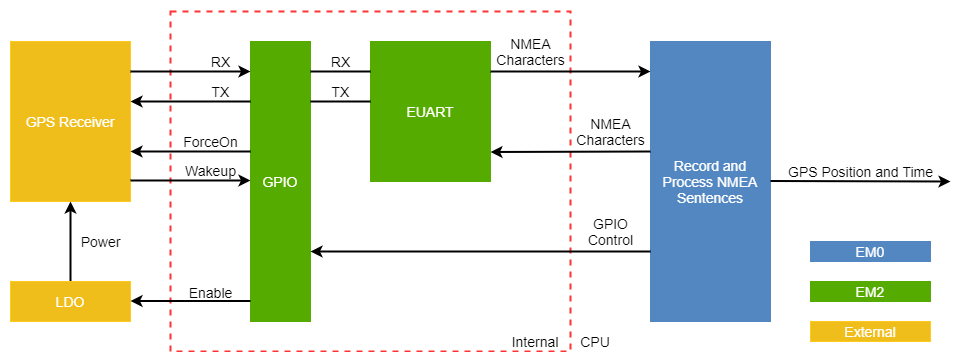

The diagram above was exported from draw.io. Its source (the exported page's mxGraphModel, read from the mxfile embedded in the PNG):
<mxGraphModel dx="1796" dy="1034" grid="1" gridSize="10" guides="1" tooltips="1" connect="1" arrows="1" fold="1" page="1" pageScale="1" pageWidth="1169" pageHeight="827" math="0" shadow="0">
  <root>
    <mxCell id="0" />
    <mxCell id="1" parent="0" />
    <mxCell id="5qwiEzvTeu9YLM4s0nPL-19" value="" style="rounded=0;whiteSpace=wrap;html=1;fontSize=14;fontColor=#000000;fillColor=none;strokeColor=#FF3333;dashed=1;strokeWidth=2;" vertex="1" parent="1">
      <mxGeometry x="200" y="50" width="400" height="340" as="geometry" />
    </mxCell>
    <mxCell id="5qwiEzvTeu9YLM4s0nPL-1" value="Record and Process NMEA Sentences" style="rounded=0;whiteSpace=wrap;html=1;strokeColor=#5387C2;fontSize=14;fontColor=#FFFFFF;fontStyle=0;fillColor=#5387C2;" vertex="1" parent="1">
      <mxGeometry x="680" y="80" width="120" height="280" as="geometry" />
    </mxCell>
    <mxCell id="5qwiEzvTeu9YLM4s0nPL-2" value="GPS Receiver" style="rounded=0;whiteSpace=wrap;html=1;strokeColor=#FFCA1C;fontColor=#FFFFFF;fontSize=14;fillColor=#F0BE1A;" vertex="1" parent="1">
      <mxGeometry x="40" y="80" width="120" height="160" as="geometry" />
    </mxCell>
    <mxCell id="5qwiEzvTeu9YLM4s0nPL-3" value="&lt;font style=&quot;font-size: 14px&quot;&gt;EUART&lt;/font&gt;" style="rounded=0;whiteSpace=wrap;html=1;fontColor=#FFFFFF;fillColor=#56AB00;strokeColor=#56AB00;" vertex="1" parent="1">
      <mxGeometry x="400" y="80" width="120" height="140" as="geometry" />
    </mxCell>
    <mxCell id="5qwiEzvTeu9YLM4s0nPL-4" value="EM0" style="rounded=0;whiteSpace=wrap;html=1;strokeColor=#5387C2;fontSize=14;fontColor=#FFFFFF;fontStyle=0;fillColor=#5387C2;" vertex="1" parent="1">
      <mxGeometry x="840" y="280" width="120" height="20" as="geometry" />
    </mxCell>
    <mxCell id="5qwiEzvTeu9YLM4s0nPL-5" value="GPS Position and Time" style="endArrow=classic;html=1;fontSize=14;strokeWidth=2;labelBackgroundColor=none;" edge="1" parent="1">
      <mxGeometry x="-0.0004" y="10" width="50" height="50" relative="1" as="geometry">
        <mxPoint x="800" y="219.5" as="sourcePoint" />
        <mxPoint x="980" y="220" as="targetPoint" />
        <mxPoint as="offset" />
      </mxGeometry>
    </mxCell>
    <mxCell id="5qwiEzvTeu9YLM4s0nPL-6" value="&lt;font style=&quot;font-size: 14px&quot;&gt;GPIO&lt;/font&gt;" style="rounded=0;whiteSpace=wrap;html=1;fontColor=#FFFFFF;fillColor=#56AB00;strokeColor=#56AB00;" vertex="1" parent="1">
      <mxGeometry x="280" y="80" width="60" height="280" as="geometry" />
    </mxCell>
    <mxCell id="5qwiEzvTeu9YLM4s0nPL-7" value="NMEA&lt;br&gt;Characters" style="endArrow=classic;html=1;strokeWidth=2;fontSize=14;labelBackgroundColor=none;" edge="1" parent="1">
      <mxGeometry x="-0.5" y="20" width="50" height="50" relative="1" as="geometry">
        <mxPoint x="520" y="110" as="sourcePoint" />
        <mxPoint x="680" y="110" as="targetPoint" />
        <mxPoint as="offset" />
      </mxGeometry>
    </mxCell>
    <mxCell id="5qwiEzvTeu9YLM4s0nPL-9" value="NMEA&lt;br&gt;Characters" style="endArrow=none;html=1;strokeWidth=2;fontSize=14;labelBackgroundColor=none;startArrow=classic;startFill=1;endFill=0;" edge="1" parent="1">
      <mxGeometry x="0.5008" y="20" width="50" height="50" relative="1" as="geometry">
        <mxPoint x="520" y="190.5" as="sourcePoint" />
        <mxPoint x="680" y="190" as="targetPoint" />
        <mxPoint as="offset" />
      </mxGeometry>
    </mxCell>
    <mxCell id="5qwiEzvTeu9YLM4s0nPL-11" value="Power" style="edgeStyle=orthogonalEdgeStyle;rounded=0;orthogonalLoop=1;jettySize=auto;html=1;labelBackgroundColor=none;startArrow=none;startFill=0;endArrow=classic;endFill=1;strokeWidth=2;fontSize=14;fontColor=#000000;" edge="1" parent="1" source="5qwiEzvTeu9YLM4s0nPL-10" target="5qwiEzvTeu9YLM4s0nPL-2">
      <mxGeometry y="-30" relative="1" as="geometry">
        <mxPoint as="offset" />
      </mxGeometry>
    </mxCell>
    <mxCell id="5qwiEzvTeu9YLM4s0nPL-10" value="LDO" style="rounded=0;whiteSpace=wrap;html=1;strokeColor=#FFCA1C;fontColor=#FFFFFF;fontSize=14;fillColor=#F0BE1A;" vertex="1" parent="1">
      <mxGeometry x="40" y="320" width="120" height="40" as="geometry" />
    </mxCell>
    <mxCell id="5qwiEzvTeu9YLM4s0nPL-12" value="TX" style="endArrow=none;html=1;labelBackgroundColor=none;strokeWidth=2;fontSize=14;fontColor=#000000;" edge="1" parent="1">
      <mxGeometry y="10" width="50" height="50" relative="1" as="geometry">
        <mxPoint x="340" y="140" as="sourcePoint" />
        <mxPoint x="400" y="140" as="targetPoint" />
        <mxPoint as="offset" />
      </mxGeometry>
    </mxCell>
    <mxCell id="5qwiEzvTeu9YLM4s0nPL-13" value="RX" style="endArrow=none;html=1;labelBackgroundColor=none;strokeWidth=2;fontSize=14;fontColor=#000000;" edge="1" parent="1">
      <mxGeometry y="10" width="50" height="50" relative="1" as="geometry">
        <mxPoint x="340" y="110" as="sourcePoint" />
        <mxPoint x="400" y="110" as="targetPoint" />
        <mxPoint as="offset" />
      </mxGeometry>
    </mxCell>
    <mxCell id="5qwiEzvTeu9YLM4s0nPL-14" value="Enable" style="endArrow=classic;html=1;labelBackgroundColor=none;strokeWidth=2;fontSize=14;fontColor=#000000;" edge="1" parent="1">
      <mxGeometry x="-0.3333" y="-9" width="50" height="50" relative="1" as="geometry">
        <mxPoint x="280" y="339.5" as="sourcePoint" />
        <mxPoint x="160" y="339.5" as="targetPoint" />
        <mxPoint as="offset" />
      </mxGeometry>
    </mxCell>
    <mxCell id="5qwiEzvTeu9YLM4s0nPL-16" value="RX" style="endArrow=none;html=1;labelBackgroundColor=none;strokeWidth=2;fontSize=14;fontColor=#000000;startArrow=classic;startFill=1;endFill=0;" edge="1" parent="1">
      <mxGeometry x="-0.5" y="-10" width="50" height="50" relative="1" as="geometry">
        <mxPoint x="280" y="110" as="sourcePoint" />
        <mxPoint x="160" y="110" as="targetPoint" />
        <mxPoint as="offset" />
      </mxGeometry>
    </mxCell>
    <mxCell id="5qwiEzvTeu9YLM4s0nPL-17" value="TX" style="endArrow=classic;html=1;labelBackgroundColor=none;strokeWidth=2;fontSize=14;fontColor=#000000;" edge="1" parent="1">
      <mxGeometry x="-0.5" y="-10" width="50" height="50" relative="1" as="geometry">
        <mxPoint x="280" y="140" as="sourcePoint" />
        <mxPoint x="160" y="140" as="targetPoint" />
        <mxPoint as="offset" />
      </mxGeometry>
    </mxCell>
    <mxCell id="5qwiEzvTeu9YLM4s0nPL-20" value="Wakeup" style="endArrow=none;html=1;labelBackgroundColor=none;strokeWidth=2;fontSize=14;fontColor=#000000;startArrow=classic;startFill=1;endFill=0;" edge="1" parent="1">
      <mxGeometry x="-0.3333" y="-10" width="50" height="50" relative="1" as="geometry">
        <mxPoint x="280" y="219" as="sourcePoint" />
        <mxPoint x="160" y="219" as="targetPoint" />
        <mxPoint as="offset" />
      </mxGeometry>
    </mxCell>
    <mxCell id="5qwiEzvTeu9YLM4s0nPL-21" value="ForceOn" style="endArrow=classic;html=1;labelBackgroundColor=none;strokeWidth=2;fontSize=14;fontColor=#000000;startArrow=none;startFill=0;endFill=1;" edge="1" parent="1">
      <mxGeometry x="-0.3333" y="-10" width="50" height="50" relative="1" as="geometry">
        <mxPoint x="280" y="190" as="sourcePoint" />
        <mxPoint x="160" y="190" as="targetPoint" />
        <mxPoint as="offset" />
      </mxGeometry>
    </mxCell>
    <mxCell id="5qwiEzvTeu9YLM4s0nPL-23" value="GPIO&lt;br&gt;Control" style="endArrow=classic;html=1;labelBackgroundColor=none;strokeWidth=2;fontSize=14;fontColor=#000000;" edge="1" parent="1">
      <mxGeometry x="-0.7647" y="-20" width="50" height="50" relative="1" as="geometry">
        <mxPoint x="680" y="290" as="sourcePoint" />
        <mxPoint x="340" y="290" as="targetPoint" />
        <mxPoint as="offset" />
      </mxGeometry>
    </mxCell>
    <mxCell id="5qwiEzvTeu9YLM4s0nPL-24" value="&lt;font style=&quot;font-size: 14px&quot;&gt;EM2&lt;/font&gt;" style="rounded=0;whiteSpace=wrap;html=1;fontColor=#FFFFFF;fillColor=#56AB00;strokeColor=#56AB00;" vertex="1" parent="1">
      <mxGeometry x="840" y="320" width="120" height="20" as="geometry" />
    </mxCell>
    <mxCell id="5qwiEzvTeu9YLM4s0nPL-25" value="External" style="rounded=0;whiteSpace=wrap;html=1;strokeColor=#FFCA1C;fontColor=#FFFFFF;fontSize=14;fillColor=#F0BE1A;" vertex="1" parent="1">
      <mxGeometry x="840" y="360" width="120" height="20" as="geometry" />
    </mxCell>
    <mxCell id="5qwiEzvTeu9YLM4s0nPL-26" value="Internal" style="text;html=1;strokeColor=none;fillColor=none;align=center;verticalAlign=middle;whiteSpace=wrap;rounded=0;dashed=1;fontSize=14;fontColor=#000000;" vertex="1" parent="1">
      <mxGeometry x="530" y="370" width="70" height="20" as="geometry" />
    </mxCell>
    <mxCell id="5qwiEzvTeu9YLM4s0nPL-27" value="CPU" style="text;html=1;strokeColor=none;fillColor=none;align=center;verticalAlign=middle;whiteSpace=wrap;rounded=0;dashed=1;fontSize=14;fontColor=#000000;" vertex="1" parent="1">
      <mxGeometry x="600" y="370" width="50" height="20" as="geometry" />
    </mxCell>
  </root>
</mxGraphModel>